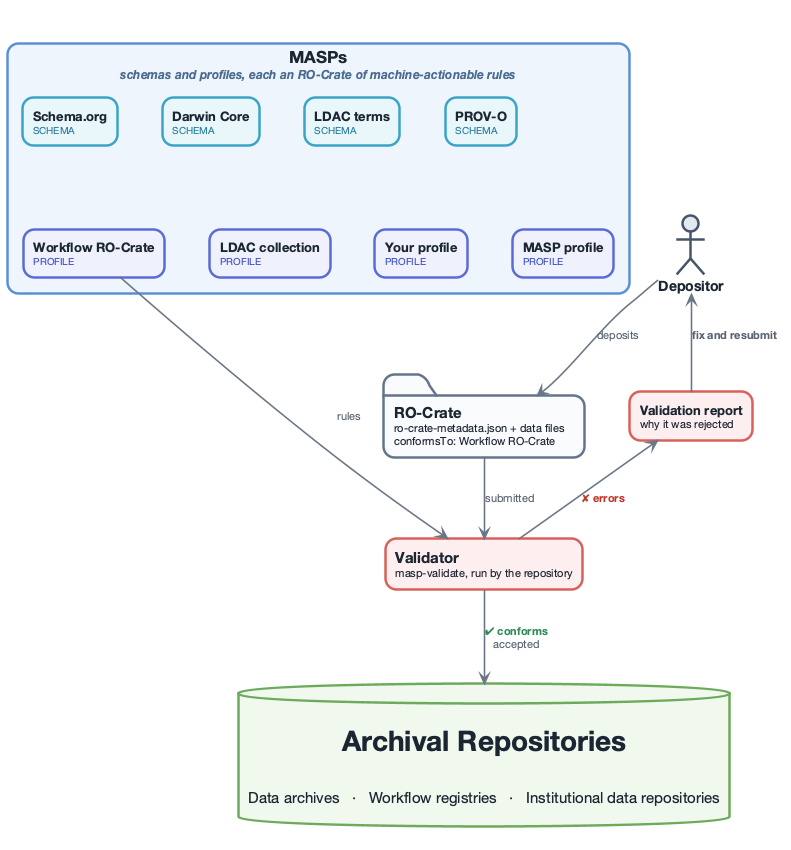

The diagram above was rendered by PlantUML. Its source (embedded in the PNG):
@startuml deposit
' Depositing an RO-Crate in a repository that checks it against a MASP.
' Render with: plantuml -tsvg docs/diagrams/*.puml && plantuml -tpng docs/diagrams/*.puml
!include masp-style.iuml
!include masp-examples.iuml
' Schemas row on top, profiles underneath nearest the validator
m_ldact -[hidden]down- m_ldac
m_dwc -[hidden]down- m_wf
top to bottom direction
skinparam ranksep 65
<style>
database {
  HorizontalAlignment center
}
</style>

actor "Depositor" as person
folder "<size:15><b>RO-Crate</b></size>\n<size:11>ro-crate-metadata.json + data files</size>\n<size:11>conformsTo: Workflow RO-Crate</size>" <<crate>> as crate
rectangle "<size:15><b>Validator</b></size>\n<size:11>masp-validate, run by the repository</size>" <<validate>> as validator
rectangle "<b>Validation report</b>\n<size:11>why it was rejected</size>" <<validate>> as report

database "\n<size:28><b>Archival Repositories</b></size>\n<size:14><color:#3F6B36></color></size>\n\n<size:15>Data archives   ·   Workflow registries   ·   Institutional data repositories</size>\n " <<repo>> as repo

' Keep the MASPs at the top
m_ldact -[hidden]down- person

' The person deposits their crate
person -down-> crate : deposits
crate -down-> validator : submitted

' The repository checks it against the profile the crate conforms to
m_wf -down-> validator : rules

' Gatekeeping
validator -down-> repo : <color:#2E8B57><b>✔ conforms</b></color>\naccepted
validator -left-> report : <color:#C0392B><b>✘ errors</b></color>
report -up-> person : <b>fix and resubmit</b>

@enduml